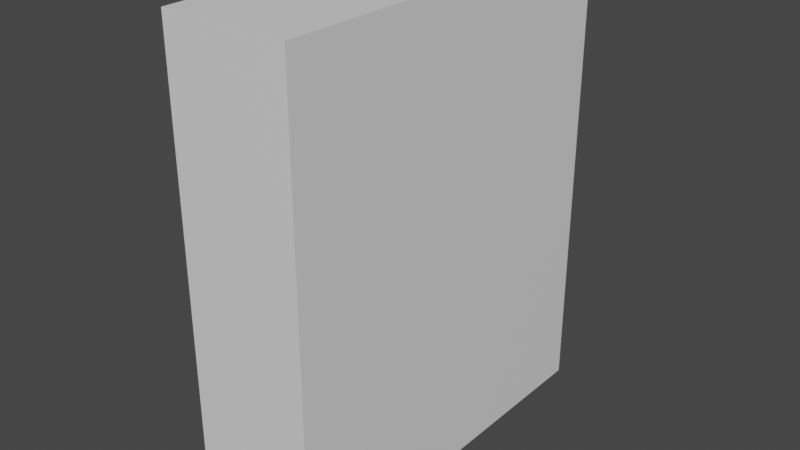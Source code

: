 # Source: Ibuprofen.blend  (saved by Blender 3.3.6; exported with 4.5.12 LTS)
import bpy
from mathutils import Matrix  # noqa: F401  (used for matrix-valued properties, if any)

bpy.ops.wm.read_factory_settings(use_empty=True)
scene = bpy.context.scene
scene.name = 'Scene'

# ---- collections
col_collection = bpy.data.collections.new('Collection'); scene.collection.children.link(col_collection)

# ---- materials (node trees are filled in below, after node groups)
mat_material = bpy.data.materials.new('Material')
mat_material.alpha_threshold = 0.0
mat_material.use_transparent_shadow = False
mat_material.roughness = 0.5
mat_material.line_color = (0.0, 0.0, 0.0, 1.0)

# ---- material node trees
mat_material.use_nodes = True; mat_material.node_tree.nodes.clear()
_N = mat_material.node_tree.nodes; _L = mat_material.node_tree.links
n0 = _N.new('ShaderNodeOutputMaterial'); n0.name = 'Material Output'; n0.location = (300, 300)
n1 = _N.new('ShaderNodeBsdfPrincipled'); n1.name = 'Principled BSDF'; n1.location = (10, 300)
n1.distribution = 'GGX'
n1.subsurface_method = 'RANDOM_WALK_SKIN'
n1.inputs[3].default_value = 1.45
n1.inputs[27].default_value = (0.0, 0.0, 0.0, 1.0)
n1.inputs[28].default_value = 1.0
_L.new(n1.outputs[0], n0.inputs[0])
n0.is_active_output = True

# ---- world
world_world = bpy.data.worlds.new('World'); scene.world = world_world
world_world.use_nodes = True; world_world.node_tree.nodes.clear()
_N = world_world.node_tree.nodes; _L = world_world.node_tree.links
n0 = _N.new('ShaderNodeOutputWorld'); n0.name = 'World Output'; n0.location = (300, 300)
n1 = _N.new('ShaderNodeBackground'); n1.name = 'Background'; n1.location = (10, 300)
n1.inputs[0].default_value = (0.05088, 0.05088, 0.05088, 1.0)
_L.new(n1.outputs[0], n0.inputs[0])
n0.is_active_output = True
world_world.color = (0.05088, 0.05088, 0.05088)
world_world.use_sun_shadow = False
world_world.sun_shadow_jitter_overblur = 0.0

# ---- meshes
me_cube = bpy.data.meshes.new('Cube')
me_cube.from_pydata([(0.081, 0.25, 0.3), (0.081, 0.25, -0.3), (0.081, -0.25, 0.3), (0.081, -0.25, -0.3), (-0.081, 0.25, 0.3), (-0.081, 0.25, -0.3), (-0.081, -0.25, 0.3), (-0.081, -0.25, -0.3)], [], [(0, 4, 6, 2), (3, 2, 6, 7), (7, 6, 4, 5), (5, 1, 3, 7), (1, 0, 2, 3), (5, 4, 0, 1)])
_uv = me_cube.uv_layers.new(name='UVMap')
_uv.uv.foreach_set('vector', [0.625, 0.5, 0.875, 0.5, 0.875, 0.75, 0.625, 0.75, 0.375, 0.75, 0.625, 0.75, 0.625, 1.0, 0.375, 1.0, 0.375, 0.0, 0.625, 0.0, 0.625, 0.25, 0.375, 0.25, 0.125, 0.5, 0.375, 0.5, 0.375, 0.75, 0.125, 0.75, 0.375, 0.5, 0.625, 0.5, 0.625, 0.75, 0.375, 0.75, 0.375, 0.25, 0.625, 0.25, 0.625, 0.5, 0.375, 0.5])
me_cube.materials.append(mat_material)
me_cube.use_mirror_vertex_groups = False
me_cube.update()

# ---- objects
ob_cube = bpy.data.objects.new('Cube', me_cube)

# ---- transforms, parenting, visibility, modifiers, constraints
ob_cube.location = (0.0, 0.0, 0.0)
ob_cube.lock_rotations_4d = False
ob_cube.empty_display_type = 'ARROWS'
ob_cube.lineart.crease_threshold = 0.0

# ---- collection membership
col_collection.objects.link(ob_cube)

# ---- scene / render settings (as saved in the file)
scene.frame_start = 1; scene.frame_end = 250; scene.frame_set(1)
scene.render.engine = 'BLENDER_EEVEE_NEXT'
scene.cycles.sampling_pattern = 'TABULATED_SOBOL'
scene.cycles.use_light_tree = False
scene.view_settings.view_transform = 'Filmic'
bpy.context.view_layer.update()

# ---- added for rendering (the .blend has no active camera and no usable light): camera, sun
cam_auto = bpy.data.cameras.new('AutoCamera')
cam_auto.lens = 50.0
cam_auto.sensor_width = 36.0
cam_auto.clip_end = 1000.0
ob_auto_camera = bpy.data.objects.new('AutoCamera', cam_auto)
scene.collection.objects.link(ob_auto_camera)
ob_auto_camera.location = (0.738005, -0.885606, 0.590404)
ob_auto_camera.rotation_euler = (1.09748, -7.21219e-08, 0.694738)
scene.camera = ob_auto_camera
light_auto_sun = bpy.data.lights.new('AutoSun', 'SUN')
light_auto_sun.energy = 3.0
light_auto_sun.angle = 0.0523599
ob_auto_sun = bpy.data.objects.new('AutoSun', light_auto_sun)
scene.collection.objects.link(ob_auto_sun)
ob_auto_sun.rotation_euler = (0.872665, 0.174533, 0.523599)
bpy.context.view_layer.update()

